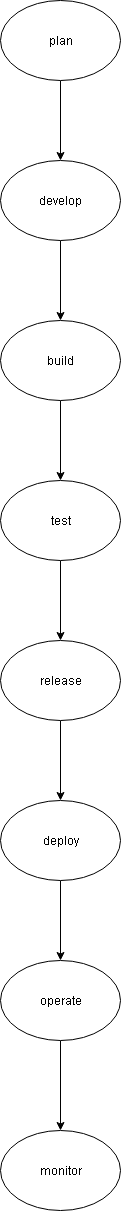

The diagram above was exported from draw.io. Its source (the exported page's mxGraphModel, read from the mxfile embedded in the PNG):
<mxGraphModel dx="1042" dy="562" grid="1" gridSize="10" guides="1" tooltips="1" connect="1" arrows="1" fold="1" page="1" pageScale="1" pageWidth="850" pageHeight="1100" math="0" shadow="0">
  <root>
    <mxCell id="0" />
    <mxCell id="1" parent="0" />
    <mxCell id="_v63maPCBuL5GUAZPzZ4-3" value="" style="edgeStyle=orthogonalEdgeStyle;rounded=0;orthogonalLoop=1;jettySize=auto;html=1;" edge="1" parent="1" source="_v63maPCBuL5GUAZPzZ4-1" target="_v63maPCBuL5GUAZPzZ4-2">
      <mxGeometry relative="1" as="geometry" />
    </mxCell>
    <mxCell id="_v63maPCBuL5GUAZPzZ4-1" value="plan" style="ellipse;whiteSpace=wrap;html=1;" vertex="1" parent="1">
      <mxGeometry x="305" y="9" width="120" height="80" as="geometry" />
    </mxCell>
    <mxCell id="_v63maPCBuL5GUAZPzZ4-5" value="" style="edgeStyle=orthogonalEdgeStyle;rounded=0;orthogonalLoop=1;jettySize=auto;html=1;" edge="1" parent="1" source="_v63maPCBuL5GUAZPzZ4-2" target="_v63maPCBuL5GUAZPzZ4-4">
      <mxGeometry relative="1" as="geometry" />
    </mxCell>
    <mxCell id="_v63maPCBuL5GUAZPzZ4-2" value="develop" style="ellipse;whiteSpace=wrap;html=1;" vertex="1" parent="1">
      <mxGeometry x="305" y="169" width="120" height="80" as="geometry" />
    </mxCell>
    <mxCell id="_v63maPCBuL5GUAZPzZ4-7" value="" style="edgeStyle=orthogonalEdgeStyle;rounded=0;orthogonalLoop=1;jettySize=auto;html=1;" edge="1" parent="1" source="_v63maPCBuL5GUAZPzZ4-4" target="_v63maPCBuL5GUAZPzZ4-6">
      <mxGeometry relative="1" as="geometry" />
    </mxCell>
    <mxCell id="_v63maPCBuL5GUAZPzZ4-4" value="build" style="ellipse;whiteSpace=wrap;html=1;" vertex="1" parent="1">
      <mxGeometry x="305" y="329" width="120" height="80" as="geometry" />
    </mxCell>
    <mxCell id="_v63maPCBuL5GUAZPzZ4-9" value="" style="edgeStyle=orthogonalEdgeStyle;rounded=0;orthogonalLoop=1;jettySize=auto;html=1;" edge="1" parent="1" source="_v63maPCBuL5GUAZPzZ4-6" target="_v63maPCBuL5GUAZPzZ4-8">
      <mxGeometry relative="1" as="geometry" />
    </mxCell>
    <mxCell id="_v63maPCBuL5GUAZPzZ4-6" value="test" style="ellipse;whiteSpace=wrap;html=1;" vertex="1" parent="1">
      <mxGeometry x="305" y="489" width="120" height="80" as="geometry" />
    </mxCell>
    <mxCell id="_v63maPCBuL5GUAZPzZ4-11" value="" style="edgeStyle=orthogonalEdgeStyle;rounded=0;orthogonalLoop=1;jettySize=auto;html=1;" edge="1" parent="1" source="_v63maPCBuL5GUAZPzZ4-8" target="_v63maPCBuL5GUAZPzZ4-10">
      <mxGeometry relative="1" as="geometry" />
    </mxCell>
    <mxCell id="_v63maPCBuL5GUAZPzZ4-8" value="release" style="ellipse;whiteSpace=wrap;html=1;" vertex="1" parent="1">
      <mxGeometry x="305" y="649" width="120" height="80" as="geometry" />
    </mxCell>
    <mxCell id="_v63maPCBuL5GUAZPzZ4-13" value="" style="edgeStyle=orthogonalEdgeStyle;rounded=0;orthogonalLoop=1;jettySize=auto;html=1;" edge="1" parent="1" source="_v63maPCBuL5GUAZPzZ4-10" target="_v63maPCBuL5GUAZPzZ4-12">
      <mxGeometry relative="1" as="geometry" />
    </mxCell>
    <mxCell id="_v63maPCBuL5GUAZPzZ4-10" value="deploy" style="ellipse;whiteSpace=wrap;html=1;" vertex="1" parent="1">
      <mxGeometry x="305" y="809" width="120" height="80" as="geometry" />
    </mxCell>
    <mxCell id="_v63maPCBuL5GUAZPzZ4-15" value="" style="edgeStyle=orthogonalEdgeStyle;rounded=0;orthogonalLoop=1;jettySize=auto;html=1;" edge="1" parent="1" source="_v63maPCBuL5GUAZPzZ4-12" target="_v63maPCBuL5GUAZPzZ4-14">
      <mxGeometry relative="1" as="geometry" />
    </mxCell>
    <mxCell id="_v63maPCBuL5GUAZPzZ4-12" value="operate" style="ellipse;whiteSpace=wrap;html=1;" vertex="1" parent="1">
      <mxGeometry x="305" y="969" width="120" height="80" as="geometry" />
    </mxCell>
    <mxCell id="_v63maPCBuL5GUAZPzZ4-14" value="monitor" style="ellipse;whiteSpace=wrap;html=1;" vertex="1" parent="1">
      <mxGeometry x="305" y="1139" width="120" height="80" as="geometry" />
    </mxCell>
  </root>
</mxGraphModel>